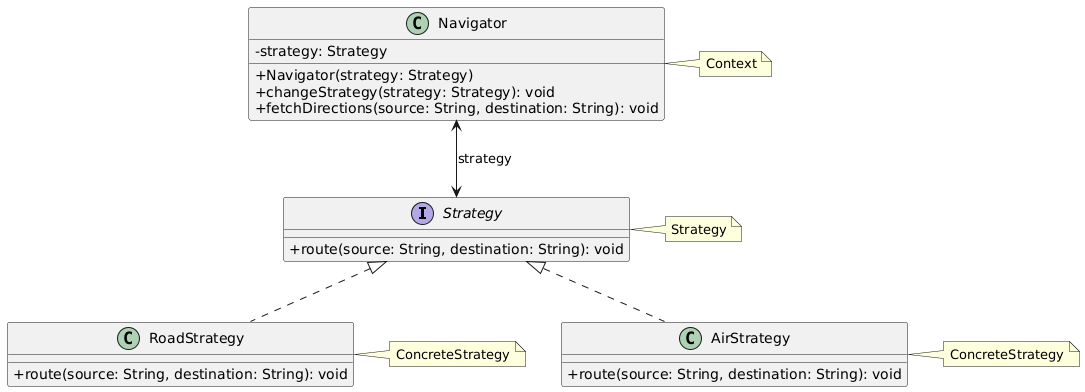

The diagram above was rendered by PlantUML. Its source (embedded in the PNG):
@startuml
skinparam classAttributeIconSize 0
skinparam shadowing false

interface Strategy {
    + route(source: String, destination: String): void
}

class Navigator {
    - strategy: Strategy
    + Navigator(strategy: Strategy)
    + changeStrategy(strategy: Strategy): void
    + fetchDirections(source: String, destination: String): void
}

class RoadStrategy {
    + route(source: String, destination: String): void
}

class AirStrategy {
    + route(source: String, destination: String): void
}

Strategy <|.. RoadStrategy
Strategy <|.. AirStrategy
Navigator <--> Strategy : strategy


note "Strategy" as N1
Strategy .right .N1

note "Context" as N2
Navigator .right .N2

note "ConcreteStrategy" as N3
RoadStrategy .right .N3

note "ConcreteStrategy" as N4
AirStrategy .right .N4
@enduml